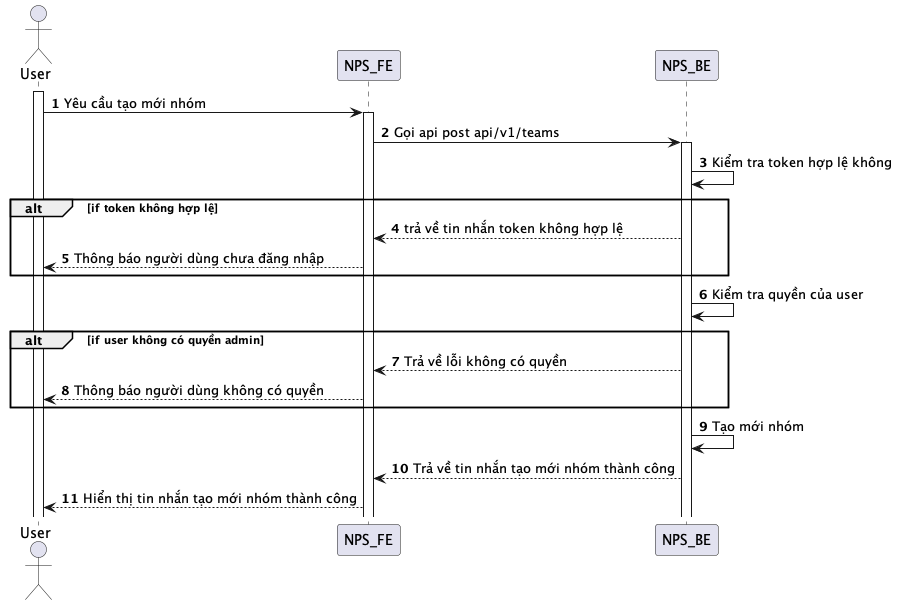

The diagram above was rendered by PlantUML. Its source (embedded in the PNG):
@startuml
autonumber
actor User
activate User
User -> NPS_FE: Yêu cầu tạo mới nhóm
activate NPS_FE
NPS_FE -> NPS_BE: Gọi api post api/v1/teams
activate NPS_BE
NPS_BE -> NPS_BE: Kiểm tra token hợp lệ không
alt if token không hợp lệ
NPS_BE --> NPS_FE: trả về tin nhắn token không hợp lệ
NPS_FE --> User: Thông báo người dùng chưa đăng nhập
end
NPS_BE -> NPS_BE: Kiểm tra quyền của user
alt if user không có quyền admin
NPS_BE --> NPS_FE: Trả về lỗi không có quyền
NPS_FE --> User: Thông báo người dùng không có quyền
end
NPS_BE -> NPS_BE: Tạo mới nhóm
NPS_BE --> NPS_FE: Trả về tin nhắn tạo mới nhóm thành công
NPS_FE --> User: Hiển thị tin nhắn tạo mới nhóm thành công
@enduml